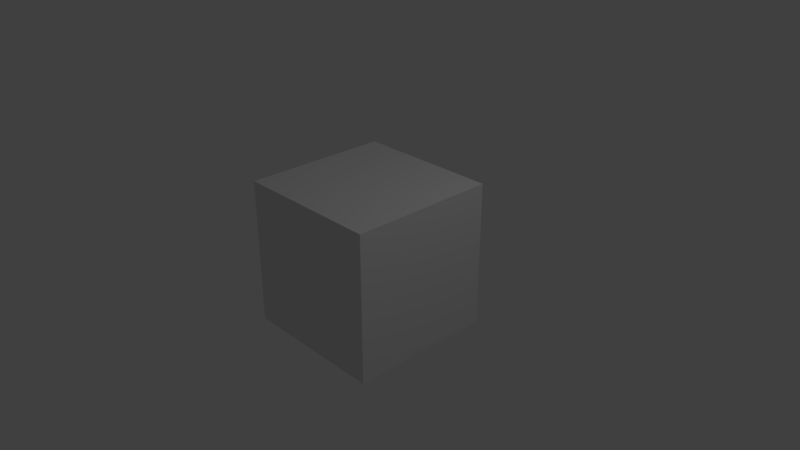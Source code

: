 # Source: Color.blend  (saved by Blender 2.79.5; exported with 4.5.12 LTS)
import bpy
from mathutils import Matrix  # noqa: F401  (used for matrix-valued properties, if any)

bpy.ops.wm.read_factory_settings(use_empty=True)
scene = bpy.context.scene
scene.name = 'Scene'

# ---- collections
col_collection_1 = bpy.data.collections.new('Collection 1'); scene.collection.children.link(col_collection_1)

# ---- materials (node trees are filled in below, after node groups)
mat_material = bpy.data.materials.new('Material')
mat_material.alpha_threshold = 0.0
mat_material.use_transparent_shadow = False
mat_material.roughness = 0.5
mat_material.line_color = (0.0, 0.0, 0.0, 1.0)

# ---- material node trees

# ---- world
world_world = bpy.data.worlds.new('World'); scene.world = world_world
world_world.color = (0.05088, 0.05088, 0.05088)
world_world.use_sun_shadow = False
world_world.sun_shadow_jitter_overblur = 0.0

# ---- cameras
cam_camera = bpy.data.cameras.new('Camera')
cam_camera.clip_end = 100.0
cam_camera.lens = 35.0
cam_camera.sensor_width = 32.0
cam_camera.sensor_height = 18.0
cam_camera.ortho_scale = 7.314
cam_camera.dof.focus_distance = 0.0
cam_camera.dof.aperture_fstop = 128.0

# ---- lights
light_lamp = bpy.data.lights.new('Lamp', 'POINT')
light_lamp.transmission_factor = 0.0
light_lamp.cutoff_distance = 30.0
light_lamp.energy = 100.0
light_lamp.shadow_buffer_clip_start = 1.001
light_lamp.shadow_soft_size = 0.1
light_lamp.shadow_maximum_resolution = 0.006
light_lamp.use_absolute_resolution = True

# ---- meshes
me_cube = bpy.data.meshes.new('Cube')
me_cube.from_pydata([(1.0, 1.0, -1.0), (1.0, -1.0, -1.0), (-1.0, -1.0, -1.0), (-1.0, 1.0, -1.0), (1.0, 1.0, 1.0), (1.0, -1.0, 1.0), (-1.0, -1.0, 1.0), (-1.0, 1.0, 1.0)], [], [(0, 1, 2, 3), (4, 7, 6, 5), (0, 4, 5, 1), (1, 5, 6, 2), (2, 6, 7, 3), (4, 0, 3, 7)])
me_cube.materials.append(mat_material)
me_cube.use_remesh_preserve_volume = False
me_cube.use_remesh_preserve_attributes = False
me_cube.use_mirror_vertex_groups = False
me_cube.update()

# ---- objects
ob_cube = bpy.data.objects.new('Cube', me_cube)
ob_lamp = bpy.data.objects.new('Lamp', light_lamp)
ob_camera = bpy.data.objects.new('Camera', cam_camera)

# ---- transforms, parenting, visibility, modifiers, constraints
ob_cube.location = (0.0, 0.0, 0.0)
ob_cube.lock_rotations_4d = False
ob_cube.empty_display_type = 'ARROWS'
ob_cube.lineart.crease_threshold = 0.0
ob_lamp.location = (4.076, 1.005, 5.904)
ob_lamp.rotation_euler = (0.6503, 0.05522, 1.866)
ob_lamp.lock_rotations_4d = False
ob_lamp.empty_display_type = 'ARROWS'
ob_lamp.color = (0.0, 0.0, 0.0, 0.0)
ob_lamp.lineart.crease_threshold = 0.0
ob_camera.location = (7.481, -6.508, 5.344)
ob_camera.rotation_euler = (1.109, 0.0, 0.8149)
ob_camera.lock_rotations_4d = False
ob_camera.empty_display_type = 'ARROWS'
ob_camera.color = (0.0, 0.0, 0.0, 0.0)
ob_camera.display_type = 'WIRE'
ob_camera.lineart.crease_threshold = 0.0

# ---- collection membership
col_collection_1.objects.link(ob_cube)
col_collection_1.objects.link(ob_lamp)
col_collection_1.objects.link(ob_camera)

# ---- scene / render settings (as saved in the file)
scene.camera = ob_camera
scene.frame_start = 1; scene.frame_end = 250; scene.frame_set(1)
scene.render.engine = 'BLENDER_EEVEE_NEXT'
scene.render.resolution_percentage = 50
scene.render.dither_intensity = 0.0
scene.cycles.use_denoising = False
scene.cycles.samples = 128
scene.cycles.sampling_pattern = 'TABULATED_SOBOL'
scene.cycles.use_adaptive_sampling = False
scene.cycles.use_light_tree = False
scene.view_settings.view_transform = 'Standard'
bpy.context.view_layer.update()
